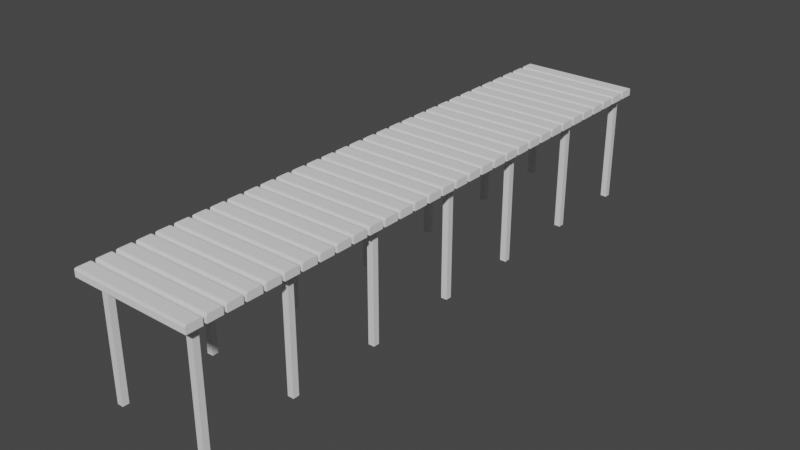 # Source: bridge.blend  (saved by Blender 3.0.42; exported with 4.5.12 LTS)
import bpy
from mathutils import Matrix  # noqa: F401  (used for matrix-valued properties, if any)

bpy.ops.wm.read_factory_settings(use_empty=True)
scene = bpy.context.scene
scene.name = 'Scene'

# ---- collections
col_collection = bpy.data.collections.new('Collection'); scene.collection.children.link(col_collection)

# ---- materials (node trees are filled in below, after node groups)
mat_material = bpy.data.materials.new('Material')
mat_material.alpha_threshold = 0.0
mat_material.use_transparent_shadow = False
mat_material.line_color = (0.0, 0.0, 0.0, 1.0)
mat_material_001 = bpy.data.materials.new('Material.001')
mat_material_001.alpha_threshold = 0.0
mat_material_001.use_transparent_shadow = False
mat_material_001.line_color = (0.0, 0.0, 0.0, 1.0)
mat_material_002 = bpy.data.materials.new('Material.002')
mat_material_002.alpha_threshold = 0.0
mat_material_002.use_transparent_shadow = False
mat_material_002.line_color = (0.0, 0.0, 0.0, 1.0)
mat_material_003 = bpy.data.materials.new('Material.003')
mat_material_003.alpha_threshold = 0.0
mat_material_003.use_transparent_shadow = False
mat_material_003.line_color = (0.0, 0.0, 0.0, 1.0)
mat_material_005 = bpy.data.materials.new('Material.005')
mat_material_005.alpha_threshold = 0.0
mat_material_005.use_transparent_shadow = False
mat_material_005.line_color = (0.0, 0.0, 0.0, 1.0)
mat_material_004 = bpy.data.materials.new('Material.004')
mat_material_004.alpha_threshold = 0.0
mat_material_004.use_transparent_shadow = False
mat_material_004.line_color = (0.0, 0.0, 0.0, 1.0)
mat_material_007 = bpy.data.materials.new('Material.007')
mat_material_007.alpha_threshold = 0.0
mat_material_007.use_transparent_shadow = False
mat_material_007.line_color = (0.0, 0.0, 0.0, 1.0)
mat_material_006 = bpy.data.materials.new('Material.006')
mat_material_006.alpha_threshold = 0.0
mat_material_006.use_transparent_shadow = False
mat_material_006.line_color = (0.0, 0.0, 0.0, 1.0)
mat_material_008 = bpy.data.materials.new('Material.008')
mat_material_008.alpha_threshold = 0.0
mat_material_008.use_transparent_shadow = False
mat_material_008.line_color = (0.0, 0.0, 0.0, 1.0)
mat_material_009 = bpy.data.materials.new('Material.009')
mat_material_009.alpha_threshold = 0.0
mat_material_009.use_transparent_shadow = False
mat_material_009.line_color = (0.0, 0.0, 0.0, 1.0)
mat_material_010 = bpy.data.materials.new('Material.010')
mat_material_010.alpha_threshold = 0.0
mat_material_010.use_transparent_shadow = False
mat_material_010.line_color = (0.0, 0.0, 0.0, 1.0)
mat_material_013 = bpy.data.materials.new('Material.013')
mat_material_013.alpha_threshold = 0.0
mat_material_013.use_transparent_shadow = False
mat_material_013.line_color = (0.0, 0.0, 0.0, 1.0)
mat_material_012 = bpy.data.materials.new('Material.012')
mat_material_012.alpha_threshold = 0.0
mat_material_012.use_transparent_shadow = False
mat_material_012.line_color = (0.0, 0.0, 0.0, 1.0)
mat_material_011 = bpy.data.materials.new('Material.011')
mat_material_011.alpha_threshold = 0.0
mat_material_011.use_transparent_shadow = False
mat_material_011.line_color = (0.0, 0.0, 0.0, 1.0)
mat_material_025 = bpy.data.materials.new('Material.025')
mat_material_025.alpha_threshold = 0.0
mat_material_025.use_transparent_shadow = False
mat_material_025.line_color = (0.0, 0.0, 0.0, 1.0)
mat_material_024 = bpy.data.materials.new('Material.024')
mat_material_024.alpha_threshold = 0.0
mat_material_024.use_transparent_shadow = False
mat_material_024.line_color = (0.0, 0.0, 0.0, 1.0)
mat_material_023 = bpy.data.materials.new('Material.023')
mat_material_023.alpha_threshold = 0.0
mat_material_023.use_transparent_shadow = False
mat_material_023.line_color = (0.0, 0.0, 0.0, 1.0)
mat_material_022 = bpy.data.materials.new('Material.022')
mat_material_022.alpha_threshold = 0.0
mat_material_022.use_transparent_shadow = False
mat_material_022.line_color = (0.0, 0.0, 0.0, 1.0)
mat_material_021 = bpy.data.materials.new('Material.021')
mat_material_021.alpha_threshold = 0.0
mat_material_021.use_transparent_shadow = False
mat_material_021.line_color = (0.0, 0.0, 0.0, 1.0)
mat_material_020 = bpy.data.materials.new('Material.020')
mat_material_020.alpha_threshold = 0.0
mat_material_020.use_transparent_shadow = False
mat_material_020.line_color = (0.0, 0.0, 0.0, 1.0)
mat_material_019 = bpy.data.materials.new('Material.019')
mat_material_019.alpha_threshold = 0.0
mat_material_019.use_transparent_shadow = False
mat_material_019.line_color = (0.0, 0.0, 0.0, 1.0)
mat_material_018 = bpy.data.materials.new('Material.018')
mat_material_018.alpha_threshold = 0.0
mat_material_018.use_transparent_shadow = False
mat_material_018.line_color = (0.0, 0.0, 0.0, 1.0)
mat_material_017 = bpy.data.materials.new('Material.017')
mat_material_017.alpha_threshold = 0.0
mat_material_017.use_transparent_shadow = False
mat_material_017.line_color = (0.0, 0.0, 0.0, 1.0)
mat_material_016 = bpy.data.materials.new('Material.016')
mat_material_016.alpha_threshold = 0.0
mat_material_016.use_transparent_shadow = False
mat_material_016.line_color = (0.0, 0.0, 0.0, 1.0)
mat_material_015 = bpy.data.materials.new('Material.015')
mat_material_015.alpha_threshold = 0.0
mat_material_015.use_transparent_shadow = False
mat_material_015.line_color = (0.0, 0.0, 0.0, 1.0)
mat_material_014 = bpy.data.materials.new('Material.014')
mat_material_014.alpha_threshold = 0.0
mat_material_014.use_transparent_shadow = False
mat_material_014.line_color = (0.0, 0.0, 0.0, 1.0)

# ---- material node trees
mat_material.use_nodes = True; mat_material.node_tree.nodes.clear()
_N = mat_material.node_tree.nodes; _L = mat_material.node_tree.links
n0 = _N.new('ShaderNodeOutputMaterial'); n0.name = 'Material Output'; n0.location = (300, 300)
n1 = _N.new('ShaderNodeBsdfPrincipled'); n1.name = 'Principled BSDF'; n1.location = (10, 300)
n1.distribution = 'GGX'
n1.subsurface_method = 'RANDOM_WALK_SKIN'
n1.inputs[2].default_value = 0.4
n1.inputs[3].default_value = 1.45
n1.inputs[27].default_value = (0.0, 0.0, 0.0, 1.0)
n1.inputs[28].default_value = 1.0
_L.new(n1.outputs[0], n0.inputs[0])
n0.is_active_output = True
mat_material_001.use_nodes = True; mat_material_001.node_tree.nodes.clear()
_N = mat_material_001.node_tree.nodes; _L = mat_material_001.node_tree.links
n0 = _N.new('ShaderNodeOutputMaterial'); n0.name = 'Material Output'; n0.location = (300, 300)
n1 = _N.new('ShaderNodeBsdfPrincipled'); n1.name = 'Principled BSDF'; n1.location = (10, 300)
n1.distribution = 'GGX'
n1.subsurface_method = 'RANDOM_WALK_SKIN'
n1.inputs[2].default_value = 0.4
n1.inputs[3].default_value = 1.45
n1.inputs[27].default_value = (0.0, 0.0, 0.0, 1.0)
n1.inputs[28].default_value = 1.0
_L.new(n1.outputs[0], n0.inputs[0])
n0.is_active_output = True
mat_material_002.use_nodes = True; mat_material_002.node_tree.nodes.clear()
_N = mat_material_002.node_tree.nodes; _L = mat_material_002.node_tree.links
n0 = _N.new('ShaderNodeOutputMaterial'); n0.name = 'Material Output'; n0.location = (300, 300)
n1 = _N.new('ShaderNodeBsdfPrincipled'); n1.name = 'Principled BSDF'; n1.location = (10, 300)
n1.distribution = 'GGX'
n1.subsurface_method = 'RANDOM_WALK_SKIN'
n1.inputs[2].default_value = 0.4
n1.inputs[3].default_value = 1.45
n1.inputs[27].default_value = (0.0, 0.0, 0.0, 1.0)
n1.inputs[28].default_value = 1.0
_L.new(n1.outputs[0], n0.inputs[0])
n0.is_active_output = True
mat_material_003.use_nodes = True; mat_material_003.node_tree.nodes.clear()
_N = mat_material_003.node_tree.nodes; _L = mat_material_003.node_tree.links
n0 = _N.new('ShaderNodeOutputMaterial'); n0.name = 'Material Output'; n0.location = (300, 300)
n1 = _N.new('ShaderNodeBsdfPrincipled'); n1.name = 'Principled BSDF'; n1.location = (10, 300)
n1.distribution = 'GGX'
n1.subsurface_method = 'RANDOM_WALK_SKIN'
n1.inputs[2].default_value = 0.4
n1.inputs[3].default_value = 1.45
n1.inputs[27].default_value = (0.0, 0.0, 0.0, 1.0)
n1.inputs[28].default_value = 1.0
_L.new(n1.outputs[0], n0.inputs[0])
n0.is_active_output = True
mat_material_005.use_nodes = True; mat_material_005.node_tree.nodes.clear()
_N = mat_material_005.node_tree.nodes; _L = mat_material_005.node_tree.links
n0 = _N.new('ShaderNodeOutputMaterial'); n0.name = 'Material Output'; n0.location = (300, 300)
n1 = _N.new('ShaderNodeBsdfPrincipled'); n1.name = 'Principled BSDF'; n1.location = (10, 300)
n1.distribution = 'GGX'
n1.subsurface_method = 'RANDOM_WALK_SKIN'
n1.inputs[2].default_value = 0.4
n1.inputs[3].default_value = 1.45
n1.inputs[27].default_value = (0.0, 0.0, 0.0, 1.0)
n1.inputs[28].default_value = 1.0
_L.new(n1.outputs[0], n0.inputs[0])
n0.is_active_output = True
mat_material_004.use_nodes = True; mat_material_004.node_tree.nodes.clear()
_N = mat_material_004.node_tree.nodes; _L = mat_material_004.node_tree.links
n0 = _N.new('ShaderNodeOutputMaterial'); n0.name = 'Material Output'; n0.location = (300, 300)
n1 = _N.new('ShaderNodeBsdfPrincipled'); n1.name = 'Principled BSDF'; n1.location = (10, 300)
n1.distribution = 'GGX'
n1.subsurface_method = 'RANDOM_WALK_SKIN'
n1.inputs[2].default_value = 0.4
n1.inputs[3].default_value = 1.45
n1.inputs[27].default_value = (0.0, 0.0, 0.0, 1.0)
n1.inputs[28].default_value = 1.0
_L.new(n1.outputs[0], n0.inputs[0])
n0.is_active_output = True
mat_material_007.use_nodes = True; mat_material_007.node_tree.nodes.clear()
_N = mat_material_007.node_tree.nodes; _L = mat_material_007.node_tree.links
n0 = _N.new('ShaderNodeOutputMaterial'); n0.name = 'Material Output'; n0.location = (300, 300)
n1 = _N.new('ShaderNodeBsdfPrincipled'); n1.name = 'Principled BSDF'; n1.location = (10, 300)
n1.distribution = 'GGX'
n1.subsurface_method = 'RANDOM_WALK_SKIN'
n1.inputs[2].default_value = 0.4
n1.inputs[3].default_value = 1.45
n1.inputs[27].default_value = (0.0, 0.0, 0.0, 1.0)
n1.inputs[28].default_value = 1.0
_L.new(n1.outputs[0], n0.inputs[0])
n0.is_active_output = True
mat_material_006.use_nodes = True; mat_material_006.node_tree.nodes.clear()
_N = mat_material_006.node_tree.nodes; _L = mat_material_006.node_tree.links
n0 = _N.new('ShaderNodeOutputMaterial'); n0.name = 'Material Output'; n0.location = (300, 300)
n1 = _N.new('ShaderNodeBsdfPrincipled'); n1.name = 'Principled BSDF'; n1.location = (10, 300)
n1.distribution = 'GGX'
n1.subsurface_method = 'RANDOM_WALK_SKIN'
n1.inputs[2].default_value = 0.4
n1.inputs[3].default_value = 1.45
n1.inputs[27].default_value = (0.0, 0.0, 0.0, 1.0)
n1.inputs[28].default_value = 1.0
_L.new(n1.outputs[0], n0.inputs[0])
n0.is_active_output = True
mat_material_008.use_nodes = True; mat_material_008.node_tree.nodes.clear()
_N = mat_material_008.node_tree.nodes; _L = mat_material_008.node_tree.links
n0 = _N.new('ShaderNodeOutputMaterial'); n0.name = 'Material Output'; n0.location = (300, 300)
n1 = _N.new('ShaderNodeBsdfPrincipled'); n1.name = 'Principled BSDF'; n1.location = (10, 300)
n1.distribution = 'GGX'
n1.subsurface_method = 'RANDOM_WALK_SKIN'
n1.inputs[2].default_value = 0.4
n1.inputs[3].default_value = 1.45
n1.inputs[27].default_value = (0.0, 0.0, 0.0, 1.0)
n1.inputs[28].default_value = 1.0
_L.new(n1.outputs[0], n0.inputs[0])
n0.is_active_output = True
mat_material_009.use_nodes = True; mat_material_009.node_tree.nodes.clear()
_N = mat_material_009.node_tree.nodes; _L = mat_material_009.node_tree.links
n0 = _N.new('ShaderNodeOutputMaterial'); n0.name = 'Material Output'; n0.location = (300, 300)
n1 = _N.new('ShaderNodeBsdfPrincipled'); n1.name = 'Principled BSDF'; n1.location = (10, 300)
n1.distribution = 'GGX'
n1.subsurface_method = 'RANDOM_WALK_SKIN'
n1.inputs[2].default_value = 0.4
n1.inputs[3].default_value = 1.45
n1.inputs[27].default_value = (0.0, 0.0, 0.0, 1.0)
n1.inputs[28].default_value = 1.0
_L.new(n1.outputs[0], n0.inputs[0])
n0.is_active_output = True
mat_material_010.use_nodes = True; mat_material_010.node_tree.nodes.clear()
_N = mat_material_010.node_tree.nodes; _L = mat_material_010.node_tree.links
n0 = _N.new('ShaderNodeOutputMaterial'); n0.name = 'Material Output'; n0.location = (300, 300)
n1 = _N.new('ShaderNodeBsdfPrincipled'); n1.name = 'Principled BSDF'; n1.location = (10, 300)
n1.distribution = 'GGX'
n1.subsurface_method = 'RANDOM_WALK_SKIN'
n1.inputs[2].default_value = 0.4
n1.inputs[3].default_value = 1.45
n1.inputs[27].default_value = (0.0, 0.0, 0.0, 1.0)
n1.inputs[28].default_value = 1.0
_L.new(n1.outputs[0], n0.inputs[0])
n0.is_active_output = True
mat_material_013.use_nodes = True; mat_material_013.node_tree.nodes.clear()
_N = mat_material_013.node_tree.nodes; _L = mat_material_013.node_tree.links
n0 = _N.new('ShaderNodeOutputMaterial'); n0.name = 'Material Output'; n0.location = (300, 300)
n1 = _N.new('ShaderNodeBsdfPrincipled'); n1.name = 'Principled BSDF'; n1.location = (10, 300)
n1.distribution = 'GGX'
n1.subsurface_method = 'RANDOM_WALK_SKIN'
n1.inputs[2].default_value = 0.4
n1.inputs[3].default_value = 1.45
n1.inputs[27].default_value = (0.0, 0.0, 0.0, 1.0)
n1.inputs[28].default_value = 1.0
_L.new(n1.outputs[0], n0.inputs[0])
n0.is_active_output = True
mat_material_012.use_nodes = True; mat_material_012.node_tree.nodes.clear()
_N = mat_material_012.node_tree.nodes; _L = mat_material_012.node_tree.links
n0 = _N.new('ShaderNodeOutputMaterial'); n0.name = 'Material Output'; n0.location = (300, 300)
n1 = _N.new('ShaderNodeBsdfPrincipled'); n1.name = 'Principled BSDF'; n1.location = (10, 300)
n1.distribution = 'GGX'
n1.subsurface_method = 'RANDOM_WALK_SKIN'
n1.inputs[2].default_value = 0.4
n1.inputs[3].default_value = 1.45
n1.inputs[27].default_value = (0.0, 0.0, 0.0, 1.0)
n1.inputs[28].default_value = 1.0
_L.new(n1.outputs[0], n0.inputs[0])
n0.is_active_output = True
mat_material_011.use_nodes = True; mat_material_011.node_tree.nodes.clear()
_N = mat_material_011.node_tree.nodes; _L = mat_material_011.node_tree.links
n0 = _N.new('ShaderNodeOutputMaterial'); n0.name = 'Material Output'; n0.location = (300, 300)
n1 = _N.new('ShaderNodeBsdfPrincipled'); n1.name = 'Principled BSDF'; n1.location = (10, 300)
n1.distribution = 'GGX'
n1.subsurface_method = 'RANDOM_WALK_SKIN'
n1.inputs[2].default_value = 0.4
n1.inputs[3].default_value = 1.45
n1.inputs[27].default_value = (0.0, 0.0, 0.0, 1.0)
n1.inputs[28].default_value = 1.0
_L.new(n1.outputs[0], n0.inputs[0])
n0.is_active_output = True
mat_material_025.use_nodes = True; mat_material_025.node_tree.nodes.clear()
_N = mat_material_025.node_tree.nodes; _L = mat_material_025.node_tree.links
n0 = _N.new('ShaderNodeOutputMaterial'); n0.name = 'Material Output'; n0.location = (300, 300)
n1 = _N.new('ShaderNodeBsdfPrincipled'); n1.name = 'Principled BSDF'; n1.location = (10, 300)
n1.distribution = 'GGX'
n1.subsurface_method = 'RANDOM_WALK_SKIN'
n1.inputs[2].default_value = 0.4
n1.inputs[3].default_value = 1.45
n1.inputs[27].default_value = (0.0, 0.0, 0.0, 1.0)
n1.inputs[28].default_value = 1.0
_L.new(n1.outputs[0], n0.inputs[0])
n0.is_active_output = True
mat_material_024.use_nodes = True; mat_material_024.node_tree.nodes.clear()
_N = mat_material_024.node_tree.nodes; _L = mat_material_024.node_tree.links
n0 = _N.new('ShaderNodeOutputMaterial'); n0.name = 'Material Output'; n0.location = (300, 300)
n1 = _N.new('ShaderNodeBsdfPrincipled'); n1.name = 'Principled BSDF'; n1.location = (10, 300)
n1.distribution = 'GGX'
n1.subsurface_method = 'RANDOM_WALK_SKIN'
n1.inputs[2].default_value = 0.4
n1.inputs[3].default_value = 1.45
n1.inputs[27].default_value = (0.0, 0.0, 0.0, 1.0)
n1.inputs[28].default_value = 1.0
_L.new(n1.outputs[0], n0.inputs[0])
n0.is_active_output = True
mat_material_023.use_nodes = True; mat_material_023.node_tree.nodes.clear()
_N = mat_material_023.node_tree.nodes; _L = mat_material_023.node_tree.links
n0 = _N.new('ShaderNodeOutputMaterial'); n0.name = 'Material Output'; n0.location = (300, 300)
n1 = _N.new('ShaderNodeBsdfPrincipled'); n1.name = 'Principled BSDF'; n1.location = (10, 300)
n1.distribution = 'GGX'
n1.subsurface_method = 'RANDOM_WALK_SKIN'
n1.inputs[2].default_value = 0.4
n1.inputs[3].default_value = 1.45
n1.inputs[27].default_value = (0.0, 0.0, 0.0, 1.0)
n1.inputs[28].default_value = 1.0
_L.new(n1.outputs[0], n0.inputs[0])
n0.is_active_output = True
mat_material_022.use_nodes = True; mat_material_022.node_tree.nodes.clear()
_N = mat_material_022.node_tree.nodes; _L = mat_material_022.node_tree.links
n0 = _N.new('ShaderNodeOutputMaterial'); n0.name = 'Material Output'; n0.location = (300, 300)
n1 = _N.new('ShaderNodeBsdfPrincipled'); n1.name = 'Principled BSDF'; n1.location = (10, 300)
n1.distribution = 'GGX'
n1.subsurface_method = 'RANDOM_WALK_SKIN'
n1.inputs[2].default_value = 0.4
n1.inputs[3].default_value = 1.45
n1.inputs[27].default_value = (0.0, 0.0, 0.0, 1.0)
n1.inputs[28].default_value = 1.0
_L.new(n1.outputs[0], n0.inputs[0])
n0.is_active_output = True
mat_material_021.use_nodes = True; mat_material_021.node_tree.nodes.clear()
_N = mat_material_021.node_tree.nodes; _L = mat_material_021.node_tree.links
n0 = _N.new('ShaderNodeOutputMaterial'); n0.name = 'Material Output'; n0.location = (300, 300)
n1 = _N.new('ShaderNodeBsdfPrincipled'); n1.name = 'Principled BSDF'; n1.location = (10, 300)
n1.distribution = 'GGX'
n1.subsurface_method = 'RANDOM_WALK_SKIN'
n1.inputs[2].default_value = 0.4
n1.inputs[3].default_value = 1.45
n1.inputs[27].default_value = (0.0, 0.0, 0.0, 1.0)
n1.inputs[28].default_value = 1.0
_L.new(n1.outputs[0], n0.inputs[0])
n0.is_active_output = True
mat_material_020.use_nodes = True; mat_material_020.node_tree.nodes.clear()
_N = mat_material_020.node_tree.nodes; _L = mat_material_020.node_tree.links
n0 = _N.new('ShaderNodeOutputMaterial'); n0.name = 'Material Output'; n0.location = (300, 300)
n1 = _N.new('ShaderNodeBsdfPrincipled'); n1.name = 'Principled BSDF'; n1.location = (10, 300)
n1.distribution = 'GGX'
n1.subsurface_method = 'RANDOM_WALK_SKIN'
n1.inputs[2].default_value = 0.4
n1.inputs[3].default_value = 1.45
n1.inputs[27].default_value = (0.0, 0.0, 0.0, 1.0)
n1.inputs[28].default_value = 1.0
_L.new(n1.outputs[0], n0.inputs[0])
n0.is_active_output = True
mat_material_019.use_nodes = True; mat_material_019.node_tree.nodes.clear()
_N = mat_material_019.node_tree.nodes; _L = mat_material_019.node_tree.links
n0 = _N.new('ShaderNodeOutputMaterial'); n0.name = 'Material Output'; n0.location = (300, 300)
n1 = _N.new('ShaderNodeBsdfPrincipled'); n1.name = 'Principled BSDF'; n1.location = (10, 300)
n1.distribution = 'GGX'
n1.subsurface_method = 'RANDOM_WALK_SKIN'
n1.inputs[2].default_value = 0.4
n1.inputs[3].default_value = 1.45
n1.inputs[27].default_value = (0.0, 0.0, 0.0, 1.0)
n1.inputs[28].default_value = 1.0
_L.new(n1.outputs[0], n0.inputs[0])
n0.is_active_output = True
mat_material_018.use_nodes = True; mat_material_018.node_tree.nodes.clear()
_N = mat_material_018.node_tree.nodes; _L = mat_material_018.node_tree.links
n0 = _N.new('ShaderNodeOutputMaterial'); n0.name = 'Material Output'; n0.location = (300, 300)
n1 = _N.new('ShaderNodeBsdfPrincipled'); n1.name = 'Principled BSDF'; n1.location = (10, 300)
n1.distribution = 'GGX'
n1.subsurface_method = 'RANDOM_WALK_SKIN'
n1.inputs[2].default_value = 0.4
n1.inputs[3].default_value = 1.45
n1.inputs[27].default_value = (0.0, 0.0, 0.0, 1.0)
n1.inputs[28].default_value = 1.0
_L.new(n1.outputs[0], n0.inputs[0])
n0.is_active_output = True
mat_material_017.use_nodes = True; mat_material_017.node_tree.nodes.clear()
_N = mat_material_017.node_tree.nodes; _L = mat_material_017.node_tree.links
n0 = _N.new('ShaderNodeOutputMaterial'); n0.name = 'Material Output'; n0.location = (300, 300)
n1 = _N.new('ShaderNodeBsdfPrincipled'); n1.name = 'Principled BSDF'; n1.location = (10, 300)
n1.distribution = 'GGX'
n1.subsurface_method = 'RANDOM_WALK_SKIN'
n1.inputs[2].default_value = 0.4
n1.inputs[3].default_value = 1.45
n1.inputs[27].default_value = (0.0, 0.0, 0.0, 1.0)
n1.inputs[28].default_value = 1.0
_L.new(n1.outputs[0], n0.inputs[0])
n0.is_active_output = True
mat_material_016.use_nodes = True; mat_material_016.node_tree.nodes.clear()
_N = mat_material_016.node_tree.nodes; _L = mat_material_016.node_tree.links
n0 = _N.new('ShaderNodeOutputMaterial'); n0.name = 'Material Output'; n0.location = (300, 300)
n1 = _N.new('ShaderNodeBsdfPrincipled'); n1.name = 'Principled BSDF'; n1.location = (10, 300)
n1.distribution = 'GGX'
n1.subsurface_method = 'RANDOM_WALK_SKIN'
n1.inputs[2].default_value = 0.4
n1.inputs[3].default_value = 1.45
n1.inputs[27].default_value = (0.0, 0.0, 0.0, 1.0)
n1.inputs[28].default_value = 1.0
_L.new(n1.outputs[0], n0.inputs[0])
n0.is_active_output = True
mat_material_015.use_nodes = True; mat_material_015.node_tree.nodes.clear()
_N = mat_material_015.node_tree.nodes; _L = mat_material_015.node_tree.links
n0 = _N.new('ShaderNodeOutputMaterial'); n0.name = 'Material Output'; n0.location = (300, 300)
n1 = _N.new('ShaderNodeBsdfPrincipled'); n1.name = 'Principled BSDF'; n1.location = (10, 300)
n1.distribution = 'GGX'
n1.subsurface_method = 'RANDOM_WALK_SKIN'
n1.inputs[2].default_value = 0.4
n1.inputs[3].default_value = 1.45
n1.inputs[27].default_value = (0.0, 0.0, 0.0, 1.0)
n1.inputs[28].default_value = 1.0
_L.new(n1.outputs[0], n0.inputs[0])
n0.is_active_output = True
mat_material_014.use_nodes = True; mat_material_014.node_tree.nodes.clear()
_N = mat_material_014.node_tree.nodes; _L = mat_material_014.node_tree.links
n0 = _N.new('ShaderNodeOutputMaterial'); n0.name = 'Material Output'; n0.location = (300, 300)
n1 = _N.new('ShaderNodeBsdfPrincipled'); n1.name = 'Principled BSDF'; n1.location = (10, 300)
n1.distribution = 'GGX'
n1.subsurface_method = 'RANDOM_WALK_SKIN'
n1.inputs[2].default_value = 0.4
n1.inputs[3].default_value = 1.45
n1.inputs[27].default_value = (0.0, 0.0, 0.0, 1.0)
n1.inputs[28].default_value = 1.0
_L.new(n1.outputs[0], n0.inputs[0])
n0.is_active_output = True

# ---- world
world_world = bpy.data.worlds.new('World'); scene.world = world_world
world_world.use_nodes = True; world_world.node_tree.nodes.clear()
_N = world_world.node_tree.nodes; _L = world_world.node_tree.links
n0 = _N.new('ShaderNodeOutputWorld'); n0.name = 'World Output'; n0.location = (300, 300)
n1 = _N.new('ShaderNodeBackground'); n1.name = 'Background'; n1.location = (10, 300)
n1.inputs[0].default_value = (0.05088, 0.05088, 0.05088, 1.0)
_L.new(n1.outputs[0], n0.inputs[0])
n0.is_active_output = True
world_world.color = (0.05088, 0.05088, 0.05088)
world_world.use_sun_shadow = False
world_world.sun_shadow_jitter_overblur = 0.0

# ---- meshes
me_cube = bpy.data.meshes.new('Cube')
me_cube.from_pydata([(1.0, 1.0, 1.0), (1.0, 1.0, -1.0), (1.0, -1.0, 1.0), (1.0, -1.0, -1.0), (-1.0, 1.0, 1.0), (-1.0, 1.0, -1.0), (-1.0, -1.0, 1.0), (-1.0, -1.0, -1.0)], [], [(0, 4, 6, 2), (3, 2, 6, 7), (7, 6, 4, 5), (5, 1, 3, 7), (1, 0, 2, 3), (5, 4, 0, 1)])
_uv = me_cube.uv_layers.new(name='UVMap')
_uv.uv.foreach_set('vector', [0.625, 0.5, 0.875, 0.5, 0.875, 0.75, 0.625, 0.75, 0.375, 0.75, 0.625, 0.75, 0.625, 1.0, 0.375, 1.0, 0.375, 0.0, 0.625, 0.0, 0.625, 0.25, 0.375, 0.25, 0.125, 0.5, 0.375, 0.5, 0.375, 0.75, 0.125, 0.75, 0.375, 0.5, 0.625, 0.5, 0.625, 0.75, 0.375, 0.75, 0.375, 0.25, 0.625, 0.25, 0.625, 0.5, 0.375, 0.5])
me_cube.materials.append(mat_material)
me_cube.use_remesh_preserve_volume = False
me_cube.use_remesh_preserve_attributes = False
me_cube.use_mirror_vertex_groups = False
me_cube.update()
me_cube_001 = bpy.data.meshes.new('Cube.001')
me_cube_001.from_pydata([(1.0, 1.0, 1.0), (1.0, 1.0, -1.0), (1.0, -1.0, 1.0), (1.0, -1.0, -1.0), (-1.0, 1.0, 1.0), (-1.0, 1.0, -1.0), (-1.0, -1.0, 1.0), (-1.0, -1.0, -1.0)], [], [(0, 4, 6, 2), (3, 2, 6, 7), (7, 6, 4, 5), (5, 1, 3, 7), (1, 0, 2, 3), (5, 4, 0, 1)])
_uv = me_cube_001.uv_layers.new(name='UVMap')
_uv.uv.foreach_set('vector', [0.625, 0.5, 0.875, 0.5, 0.875, 0.75, 0.625, 0.75, 0.375, 0.75, 0.625, 0.75, 0.625, 1.0, 0.375, 1.0, 0.375, 0.0, 0.625, 0.0, 0.625, 0.25, 0.375, 0.25, 0.125, 0.5, 0.375, 0.5, 0.375, 0.75, 0.125, 0.75, 0.375, 0.5, 0.625, 0.5, 0.625, 0.75, 0.375, 0.75, 0.375, 0.25, 0.625, 0.25, 0.625, 0.5, 0.375, 0.5])
me_cube_001.materials.append(mat_material_001)
me_cube_001.use_remesh_preserve_volume = False
me_cube_001.use_remesh_preserve_attributes = False
me_cube_001.use_mirror_vertex_groups = False
me_cube_001.update()
me_cube_002 = bpy.data.meshes.new('Cube.002')
me_cube_002.from_pydata([(1.0, 1.0, 1.0), (1.0, 1.0, -1.0), (1.0, -1.0, 1.0), (1.0, -1.0, -1.0), (-1.0, 1.0, 1.0), (-1.0, 1.0, -1.0), (-1.0, -1.0, 1.0), (-1.0, -1.0, -1.0)], [], [(0, 4, 6, 2), (3, 2, 6, 7), (7, 6, 4, 5), (5, 1, 3, 7), (1, 0, 2, 3), (5, 4, 0, 1)])
_uv = me_cube_002.uv_layers.new(name='UVMap')
_uv.uv.foreach_set('vector', [0.625, 0.5, 0.875, 0.5, 0.875, 0.75, 0.625, 0.75, 0.375, 0.75, 0.625, 0.75, 0.625, 1.0, 0.375, 1.0, 0.375, 0.0, 0.625, 0.0, 0.625, 0.25, 0.375, 0.25, 0.125, 0.5, 0.375, 0.5, 0.375, 0.75, 0.125, 0.75, 0.375, 0.5, 0.625, 0.5, 0.625, 0.75, 0.375, 0.75, 0.375, 0.25, 0.625, 0.25, 0.625, 0.5, 0.375, 0.5])
me_cube_002.materials.append(mat_material_002)
me_cube_002.use_remesh_preserve_volume = False
me_cube_002.use_remesh_preserve_attributes = False
me_cube_002.use_mirror_vertex_groups = False
me_cube_002.update()
me_cube_003 = bpy.data.meshes.new('Cube.003')
me_cube_003.from_pydata([(1.0, 1.0, 1.0), (1.0, 1.0, -1.0), (1.0, -1.0, 1.0), (1.0, -1.0, -1.0), (-1.0, 1.0, 1.0), (-1.0, 1.0, -1.0), (-1.0, -1.0, 1.0), (-1.0, -1.0, -1.0)], [], [(0, 4, 6, 2), (3, 2, 6, 7), (7, 6, 4, 5), (5, 1, 3, 7), (1, 0, 2, 3), (5, 4, 0, 1)])
_uv = me_cube_003.uv_layers.new(name='UVMap')
_uv.uv.foreach_set('vector', [0.625, 0.5, 0.875, 0.5, 0.875, 0.75, 0.625, 0.75, 0.375, 0.75, 0.625, 0.75, 0.625, 1.0, 0.375, 1.0, 0.375, 0.0, 0.625, 0.0, 0.625, 0.25, 0.375, 0.25, 0.125, 0.5, 0.375, 0.5, 0.375, 0.75, 0.125, 0.75, 0.375, 0.5, 0.625, 0.5, 0.625, 0.75, 0.375, 0.75, 0.375, 0.25, 0.625, 0.25, 0.625, 0.5, 0.375, 0.5])
me_cube_003.materials.append(mat_material_003)
me_cube_003.use_remesh_preserve_volume = False
me_cube_003.use_remesh_preserve_attributes = False
me_cube_003.use_mirror_vertex_groups = False
me_cube_003.update()
me_cube_005 = bpy.data.meshes.new('Cube.005')
me_cube_005.from_pydata([(1.0, 1.0, 1.0), (1.0, 1.0, -1.0), (1.0, -1.0, 1.0), (1.0, -1.0, -1.0), (-1.0, 1.0, 1.0), (-1.0, 1.0, -1.0), (-1.0, -1.0, 1.0), (-1.0, -1.0, -1.0)], [], [(0, 4, 6, 2), (3, 2, 6, 7), (7, 6, 4, 5), (5, 1, 3, 7), (1, 0, 2, 3), (5, 4, 0, 1)])
_uv = me_cube_005.uv_layers.new(name='UVMap')
_uv.uv.foreach_set('vector', [0.625, 0.5, 0.875, 0.5, 0.875, 0.75, 0.625, 0.75, 0.375, 0.75, 0.625, 0.75, 0.625, 1.0, 0.375, 1.0, 0.375, 0.0, 0.625, 0.0, 0.625, 0.25, 0.375, 0.25, 0.125, 0.5, 0.375, 0.5, 0.375, 0.75, 0.125, 0.75, 0.375, 0.5, 0.625, 0.5, 0.625, 0.75, 0.375, 0.75, 0.375, 0.25, 0.625, 0.25, 0.625, 0.5, 0.375, 0.5])
me_cube_005.materials.append(mat_material_005)
me_cube_005.use_remesh_preserve_volume = False
me_cube_005.use_remesh_preserve_attributes = False
me_cube_005.use_mirror_vertex_groups = False
me_cube_005.update()
me_cube_004 = bpy.data.meshes.new('Cube.004')
me_cube_004.from_pydata([(1.0, 1.0, 1.0), (1.0, 1.0, -1.0), (1.0, -1.0, 1.0), (1.0, -1.0, -1.0), (-1.0, 1.0, 1.0), (-1.0, 1.0, -1.0), (-1.0, -1.0, 1.0), (-1.0, -1.0, -1.0)], [], [(0, 4, 6, 2), (3, 2, 6, 7), (7, 6, 4, 5), (5, 1, 3, 7), (1, 0, 2, 3), (5, 4, 0, 1)])
_uv = me_cube_004.uv_layers.new(name='UVMap')
_uv.uv.foreach_set('vector', [0.625, 0.5, 0.875, 0.5, 0.875, 0.75, 0.625, 0.75, 0.375, 0.75, 0.625, 0.75, 0.625, 1.0, 0.375, 1.0, 0.375, 0.0, 0.625, 0.0, 0.625, 0.25, 0.375, 0.25, 0.125, 0.5, 0.375, 0.5, 0.375, 0.75, 0.125, 0.75, 0.375, 0.5, 0.625, 0.5, 0.625, 0.75, 0.375, 0.75, 0.375, 0.25, 0.625, 0.25, 0.625, 0.5, 0.375, 0.5])
me_cube_004.materials.append(mat_material_004)
me_cube_004.use_remesh_preserve_volume = False
me_cube_004.use_remesh_preserve_attributes = False
me_cube_004.use_mirror_vertex_groups = False
me_cube_004.update()
me_cube_006 = bpy.data.meshes.new('Cube.006')
me_cube_006.from_pydata([(-1.0, -1.0, -1.0), (-1.0, -0.9424, 0.9204), (-1.0, 1.0, -1.0), (-1.0, 0.9614, 0.9204), (1.0, -1.0, -1.0), (1.0, -0.9424, 0.9204), (1.0, 1.0, -1.0), (1.0, 0.9614, 0.9204), (-1.0, -0.7399, -1.0), (-1.0, -0.7399, 1.0), (1.0, -0.7399, -1.0), (1.0, -0.7399, 1.0), (-1.0, -1.0, 0.5533), (-1.0, 1.0, 0.5533), (1.0, 1.0, 0.5533), (1.0, -1.0, 0.5533), (1.0, -0.7399, 0.5533), (-1.0, -0.7399, 0.5533), (-1.0, 0.7846, 1.0), (1.0, 0.7846, -1.0), (-1.0, 0.7846, -1.0), (1.0, 0.7846, 1.0), (1.0, 0.7846, 0.5533), (-1.0, 0.7846, 0.5533)], [], [(23, 18, 3, 13), (13, 3, 7, 14), (16, 11, 5, 15), (15, 5, 1, 12), (8, 10, 4, 0), (11, 9, 1, 5), (21, 18, 9, 11), (20, 19, 10, 8), (22, 21, 11, 16), (12, 1, 9, 17), (0, 12, 17, 8), (19, 22, 16, 10), (4, 15, 12, 0), (10, 16, 15, 4), (2, 13, 14, 6), (20, 23, 13, 2), (8, 17, 23, 20), (6, 14, 22, 19), (14, 7, 21, 22), (2, 6, 19, 20), (7, 3, 18, 21), (17, 9, 18, 23)])
_uv = me_cube_006.uv_layers.new(name='UVMap')
_uv.uv.foreach_set('vector', [0.5692, 0.1627, 0.625, 0.1627, 0.625, 0.25, 0.5692, 0.25, 0.5692, 0.25, 0.625, 0.25, 0.625, 0.5, 0.5692, 0.5, 0.5692, 0.7175, 0.625, 0.7175, 0.625, 0.75, 0.5692, 0.75, 0.5692, 0.75, 0.625, 0.75, 0.625, 1.0, 0.5692, 1.0, 0.125, 0.7175, 0.375, 0.7175, 0.375, 0.75, 0.125, 0.75, 0.625, 0.7175, 0.875, 0.7175, 0.875, 0.75, 0.625, 0.75, 0.625, 0.5873, 0.875, 0.5873, 0.875, 0.7175, 0.625, 0.7175, 0.125, 0.5873, 0.375, 0.5873, 0.375, 0.7175, 0.125, 0.7175, 0.5692, 0.5873, 0.625, 0.5873, 0.625, 0.7175, 0.5692, 0.7175, 0.5692, 0.0, 0.625, 0.0, 0.625, 0.03251, 0.5692, 0.03251, 0.375, 0.0, 0.5692, 0.0, 0.5692, 0.03251, 0.375, 0.03251, 0.375, 0.5873, 0.5692, 0.5873, 0.5692, 0.7175, 0.375, 0.7175, 0.375, 0.75, 0.5692, 0.75, 0.5692, 1.0, 0.375, 1.0, 0.375, 0.7175, 0.5692, 0.7175, 0.5692, 0.75, 0.375, 0.75, 0.375, 0.25, 0.5692, 0.25, 0.5692, 0.5, 0.375, 0.5, 0.375, 0.1627, 0.5692, 0.1627, 0.5692, 0.25, 0.375, 0.25, 0.375, 0.03251, 0.5692, 0.03251, 0.5692, 0.1627, 0.375, 0.1627, 0.375, 0.5, 0.5692, 0.5, 0.5692, 0.5873, 0.375, 0.5873, 0.5692, 0.5, 0.625, 0.5, 0.625, 0.5873, 0.5692, 0.5873, 0.125, 0.5, 0.375, 0.5, 0.375, 0.5873, 0.125, 0.5873, 0.625, 0.5, 0.875, 0.5, 0.875, 0.5873, 0.625, 0.5873, 0.5692, 0.03251, 0.625, 0.03251, 0.625, 0.1627, 0.5692, 0.1627])
me_cube_006.use_remesh_fix_poles = True
me_cube_006.use_remesh_preserve_attributes = False
me_cube_006.update()
me_cube_009 = bpy.data.meshes.new('Cube.009')
me_cube_009.from_pydata([(1.0, 1.0, 1.0), (1.0, 1.0, -1.0), (1.0, -1.0, 1.0), (1.0, -1.0, -1.0), (-1.0, 1.0, 1.0), (-1.0, 1.0, -1.0), (-1.0, -1.0, 1.0), (-1.0, -1.0, -1.0)], [], [(0, 4, 6, 2), (3, 2, 6, 7), (7, 6, 4, 5), (5, 1, 3, 7), (1, 0, 2, 3), (5, 4, 0, 1)])
_uv = me_cube_009.uv_layers.new(name='UVMap')
_uv.uv.foreach_set('vector', [0.625, 0.5, 0.875, 0.5, 0.875, 0.75, 0.625, 0.75, 0.375, 0.75, 0.625, 0.75, 0.625, 1.0, 0.375, 1.0, 0.375, 0.0, 0.625, 0.0, 0.625, 0.25, 0.375, 0.25, 0.125, 0.5, 0.375, 0.5, 0.375, 0.75, 0.125, 0.75, 0.375, 0.5, 0.625, 0.5, 0.625, 0.75, 0.375, 0.75, 0.375, 0.25, 0.625, 0.25, 0.625, 0.5, 0.375, 0.5])
me_cube_009.materials.append(mat_material_007)
me_cube_009.use_remesh_preserve_volume = False
me_cube_009.use_remesh_preserve_attributes = False
me_cube_009.use_mirror_vertex_groups = False
me_cube_009.update()
me_cube_008 = bpy.data.meshes.new('Cube.008')
me_cube_008.from_pydata([(1.0, 1.0, 1.0), (1.0, 1.0, -1.0), (1.0, -1.0, 1.0), (1.0, -1.0, -1.0), (-1.0, 1.0, 1.0), (-1.0, 1.0, -1.0), (-1.0, -1.0, 1.0), (-1.0, -1.0, -1.0)], [], [(0, 4, 6, 2), (3, 2, 6, 7), (7, 6, 4, 5), (5, 1, 3, 7), (1, 0, 2, 3), (5, 4, 0, 1)])
_uv = me_cube_008.uv_layers.new(name='UVMap')
_uv.uv.foreach_set('vector', [0.625, 0.5, 0.875, 0.5, 0.875, 0.75, 0.625, 0.75, 0.375, 0.75, 0.625, 0.75, 0.625, 1.0, 0.375, 1.0, 0.375, 0.0, 0.625, 0.0, 0.625, 0.25, 0.375, 0.25, 0.125, 0.5, 0.375, 0.5, 0.375, 0.75, 0.125, 0.75, 0.375, 0.5, 0.625, 0.5, 0.625, 0.75, 0.375, 0.75, 0.375, 0.25, 0.625, 0.25, 0.625, 0.5, 0.375, 0.5])
me_cube_008.materials.append(mat_material_006)
me_cube_008.use_remesh_preserve_volume = False
me_cube_008.use_remesh_preserve_attributes = False
me_cube_008.use_mirror_vertex_groups = False
me_cube_008.update()
me_cube_011 = bpy.data.meshes.new('Cube.011')
me_cube_011.from_pydata([(1.0, 1.0, 1.0), (1.0, 1.0, -1.0), (1.0, -1.0, 1.0), (1.0, -1.0, -1.0), (-1.0, 1.0, 1.0), (-1.0, 1.0, -1.0), (-1.0, -1.0, 1.0), (-1.0, -1.0, -1.0)], [], [(0, 4, 6, 2), (3, 2, 6, 7), (7, 6, 4, 5), (5, 1, 3, 7), (1, 0, 2, 3), (5, 4, 0, 1)])
_uv = me_cube_011.uv_layers.new(name='UVMap')
_uv.uv.foreach_set('vector', [0.625, 0.5, 0.875, 0.5, 0.875, 0.75, 0.625, 0.75, 0.375, 0.75, 0.625, 0.75, 0.625, 1.0, 0.375, 1.0, 0.375, 0.0, 0.625, 0.0, 0.625, 0.25, 0.375, 0.25, 0.125, 0.5, 0.375, 0.5, 0.375, 0.75, 0.125, 0.75, 0.375, 0.5, 0.625, 0.5, 0.625, 0.75, 0.375, 0.75, 0.375, 0.25, 0.625, 0.25, 0.625, 0.5, 0.375, 0.5])
me_cube_011.materials.append(mat_material_008)
me_cube_011.use_remesh_preserve_volume = False
me_cube_011.use_remesh_preserve_attributes = False
me_cube_011.use_mirror_vertex_groups = False
me_cube_011.update()
me_cube_012 = bpy.data.meshes.new('Cube.012')
me_cube_012.from_pydata([(1.0, 1.0, 1.0), (1.0, 1.0, -1.0), (1.0, -1.0, 1.0), (1.0, -1.0, -1.0), (-1.0, 1.0, 1.0), (-1.0, 1.0, -1.0), (-1.0, -1.0, 1.0), (-1.0, -1.0, -1.0)], [], [(0, 4, 6, 2), (3, 2, 6, 7), (7, 6, 4, 5), (5, 1, 3, 7), (1, 0, 2, 3), (5, 4, 0, 1)])
_uv = me_cube_012.uv_layers.new(name='UVMap')
_uv.uv.foreach_set('vector', [0.625, 0.5, 0.875, 0.5, 0.875, 0.75, 0.625, 0.75, 0.375, 0.75, 0.625, 0.75, 0.625, 1.0, 0.375, 1.0, 0.375, 0.0, 0.625, 0.0, 0.625, 0.25, 0.375, 0.25, 0.125, 0.5, 0.375, 0.5, 0.375, 0.75, 0.125, 0.75, 0.375, 0.5, 0.625, 0.5, 0.625, 0.75, 0.375, 0.75, 0.375, 0.25, 0.625, 0.25, 0.625, 0.5, 0.375, 0.5])
me_cube_012.materials.append(mat_material_009)
me_cube_012.use_remesh_preserve_volume = False
me_cube_012.use_remesh_preserve_attributes = False
me_cube_012.use_mirror_vertex_groups = False
me_cube_012.update()
me_cube_013 = bpy.data.meshes.new('Cube.013')
me_cube_013.from_pydata([(1.0, 1.0, 1.0), (1.0, 1.0, -1.0), (1.0, -1.0, 1.0), (1.0, -1.0, -1.0), (-1.0, 1.0, 1.0), (-1.0, 1.0, -1.0), (-1.0, -1.0, 1.0), (-1.0, -1.0, -1.0)], [], [(0, 4, 6, 2), (3, 2, 6, 7), (7, 6, 4, 5), (5, 1, 3, 7), (1, 0, 2, 3), (5, 4, 0, 1)])
_uv = me_cube_013.uv_layers.new(name='UVMap')
_uv.uv.foreach_set('vector', [0.625, 0.5, 0.875, 0.5, 0.875, 0.75, 0.625, 0.75, 0.375, 0.75, 0.625, 0.75, 0.625, 1.0, 0.375, 1.0, 0.375, 0.0, 0.625, 0.0, 0.625, 0.25, 0.375, 0.25, 0.125, 0.5, 0.375, 0.5, 0.375, 0.75, 0.125, 0.75, 0.375, 0.5, 0.625, 0.5, 0.625, 0.75, 0.375, 0.75, 0.375, 0.25, 0.625, 0.25, 0.625, 0.5, 0.375, 0.5])
me_cube_013.materials.append(mat_material_010)
me_cube_013.use_remesh_preserve_volume = False
me_cube_013.use_remesh_preserve_attributes = False
me_cube_013.use_mirror_vertex_groups = False
me_cube_013.update()
me_cube_016 = bpy.data.meshes.new('Cube.016')
me_cube_016.from_pydata([(1.0, 1.0, 1.0), (1.0, 1.0, -1.0), (1.0, -1.0, 1.0), (1.0, -1.0, -1.0), (-1.0, 1.0, 1.0), (-1.0, 1.0, -1.0), (-1.0, -1.0, 1.0), (-1.0, -1.0, -1.0)], [], [(0, 4, 6, 2), (3, 2, 6, 7), (7, 6, 4, 5), (5, 1, 3, 7), (1, 0, 2, 3), (5, 4, 0, 1)])
_uv = me_cube_016.uv_layers.new(name='UVMap')
_uv.uv.foreach_set('vector', [0.625, 0.5, 0.875, 0.5, 0.875, 0.75, 0.625, 0.75, 0.375, 0.75, 0.625, 0.75, 0.625, 1.0, 0.375, 1.0, 0.375, 0.0, 0.625, 0.0, 0.625, 0.25, 0.375, 0.25, 0.125, 0.5, 0.375, 0.5, 0.375, 0.75, 0.125, 0.75, 0.375, 0.5, 0.625, 0.5, 0.625, 0.75, 0.375, 0.75, 0.375, 0.25, 0.625, 0.25, 0.625, 0.5, 0.375, 0.5])
me_cube_016.materials.append(mat_material_013)
me_cube_016.use_remesh_preserve_volume = False
me_cube_016.use_remesh_preserve_attributes = False
me_cube_016.use_mirror_vertex_groups = False
me_cube_016.update()
me_cube_015 = bpy.data.meshes.new('Cube.015')
me_cube_015.from_pydata([(1.0, 1.0, 1.0), (1.0, 1.0, -1.0), (1.0, -1.0, 1.0), (1.0, -1.0, -1.0), (-1.0, 1.0, 1.0), (-1.0, 1.0, -1.0), (-1.0, -1.0, 1.0), (-1.0, -1.0, -1.0)], [], [(0, 4, 6, 2), (3, 2, 6, 7), (7, 6, 4, 5), (5, 1, 3, 7), (1, 0, 2, 3), (5, 4, 0, 1)])
_uv = me_cube_015.uv_layers.new(name='UVMap')
_uv.uv.foreach_set('vector', [0.625, 0.5, 0.875, 0.5, 0.875, 0.75, 0.625, 0.75, 0.375, 0.75, 0.625, 0.75, 0.625, 1.0, 0.375, 1.0, 0.375, 0.0, 0.625, 0.0, 0.625, 0.25, 0.375, 0.25, 0.125, 0.5, 0.375, 0.5, 0.375, 0.75, 0.125, 0.75, 0.375, 0.5, 0.625, 0.5, 0.625, 0.75, 0.375, 0.75, 0.375, 0.25, 0.625, 0.25, 0.625, 0.5, 0.375, 0.5])
me_cube_015.materials.append(mat_material_012)
me_cube_015.use_remesh_preserve_volume = False
me_cube_015.use_remesh_preserve_attributes = False
me_cube_015.use_mirror_vertex_groups = False
me_cube_015.update()
me_cube_014 = bpy.data.meshes.new('Cube.014')
me_cube_014.from_pydata([(1.0, 1.0, 1.0), (1.0, 1.0, -1.0), (1.0, -1.0, 1.0), (1.0, -1.0, -1.0), (-1.0, 1.0, 1.0), (-1.0, 1.0, -1.0), (-1.0, -1.0, 1.0), (-1.0, -1.0, -1.0)], [], [(0, 4, 6, 2), (3, 2, 6, 7), (7, 6, 4, 5), (5, 1, 3, 7), (1, 0, 2, 3), (5, 4, 0, 1)])
_uv = me_cube_014.uv_layers.new(name='UVMap')
_uv.uv.foreach_set('vector', [0.625, 0.5, 0.875, 0.5, 0.875, 0.75, 0.625, 0.75, 0.375, 0.75, 0.625, 0.75, 0.625, 1.0, 0.375, 1.0, 0.375, 0.0, 0.625, 0.0, 0.625, 0.25, 0.375, 0.25, 0.125, 0.5, 0.375, 0.5, 0.375, 0.75, 0.125, 0.75, 0.375, 0.5, 0.625, 0.5, 0.625, 0.75, 0.375, 0.75, 0.375, 0.25, 0.625, 0.25, 0.625, 0.5, 0.375, 0.5])
me_cube_014.materials.append(mat_material_011)
me_cube_014.use_remesh_preserve_volume = False
me_cube_014.use_remesh_preserve_attributes = False
me_cube_014.use_mirror_vertex_groups = False
me_cube_014.update()
me_cube_029 = bpy.data.meshes.new('Cube.029')
me_cube_029.from_pydata([(1.0, 1.0, 1.0), (1.0, 1.0, -1.0), (1.0, -1.0, 1.0), (1.0, -1.0, -1.0), (-1.0, 1.0, 1.0), (-1.0, 1.0, -1.0), (-1.0, -1.0, 1.0), (-1.0, -1.0, -1.0)], [], [(0, 4, 6, 2), (3, 2, 6, 7), (7, 6, 4, 5), (5, 1, 3, 7), (1, 0, 2, 3), (5, 4, 0, 1)])
_uv = me_cube_029.uv_layers.new(name='UVMap')
_uv.uv.foreach_set('vector', [0.625, 0.5, 0.875, 0.5, 0.875, 0.75, 0.625, 0.75, 0.375, 0.75, 0.625, 0.75, 0.625, 1.0, 0.375, 1.0, 0.375, 0.0, 0.625, 0.0, 0.625, 0.25, 0.375, 0.25, 0.125, 0.5, 0.375, 0.5, 0.375, 0.75, 0.125, 0.75, 0.375, 0.5, 0.625, 0.5, 0.625, 0.75, 0.375, 0.75, 0.375, 0.25, 0.625, 0.25, 0.625, 0.5, 0.375, 0.5])
me_cube_029.materials.append(mat_material_025)
me_cube_029.use_remesh_preserve_volume = False
me_cube_029.use_remesh_preserve_attributes = False
me_cube_029.use_mirror_vertex_groups = False
me_cube_029.update()
me_cube_028 = bpy.data.meshes.new('Cube.028')
me_cube_028.from_pydata([(1.0, 1.0, 1.0), (1.0, 1.0, -1.0), (1.0, -1.0, 1.0), (1.0, -1.0, -1.0), (-1.0, 1.0, 1.0), (-1.0, 1.0, -1.0), (-1.0, -1.0, 1.0), (-1.0, -1.0, -1.0)], [], [(0, 4, 6, 2), (3, 2, 6, 7), (7, 6, 4, 5), (5, 1, 3, 7), (1, 0, 2, 3), (5, 4, 0, 1)])
_uv = me_cube_028.uv_layers.new(name='UVMap')
_uv.uv.foreach_set('vector', [0.625, 0.5, 0.875, 0.5, 0.875, 0.75, 0.625, 0.75, 0.375, 0.75, 0.625, 0.75, 0.625, 1.0, 0.375, 1.0, 0.375, 0.0, 0.625, 0.0, 0.625, 0.25, 0.375, 0.25, 0.125, 0.5, 0.375, 0.5, 0.375, 0.75, 0.125, 0.75, 0.375, 0.5, 0.625, 0.5, 0.625, 0.75, 0.375, 0.75, 0.375, 0.25, 0.625, 0.25, 0.625, 0.5, 0.375, 0.5])
me_cube_028.materials.append(mat_material_024)
me_cube_028.use_remesh_preserve_volume = False
me_cube_028.use_remesh_preserve_attributes = False
me_cube_028.use_mirror_vertex_groups = False
me_cube_028.update()
me_cube_027 = bpy.data.meshes.new('Cube.027')
me_cube_027.from_pydata([(1.0, 1.0, 1.0), (1.0, 1.0, -1.0), (1.0, -1.0, 1.0), (1.0, -1.0, -1.0), (-1.0, 1.0, 1.0), (-1.0, 1.0, -1.0), (-1.0, -1.0, 1.0), (-1.0, -1.0, -1.0)], [], [(0, 4, 6, 2), (3, 2, 6, 7), (7, 6, 4, 5), (5, 1, 3, 7), (1, 0, 2, 3), (5, 4, 0, 1)])
_uv = me_cube_027.uv_layers.new(name='UVMap')
_uv.uv.foreach_set('vector', [0.625, 0.5, 0.875, 0.5, 0.875, 0.75, 0.625, 0.75, 0.375, 0.75, 0.625, 0.75, 0.625, 1.0, 0.375, 1.0, 0.375, 0.0, 0.625, 0.0, 0.625, 0.25, 0.375, 0.25, 0.125, 0.5, 0.375, 0.5, 0.375, 0.75, 0.125, 0.75, 0.375, 0.5, 0.625, 0.5, 0.625, 0.75, 0.375, 0.75, 0.375, 0.25, 0.625, 0.25, 0.625, 0.5, 0.375, 0.5])
me_cube_027.materials.append(mat_material_023)
me_cube_027.use_remesh_preserve_volume = False
me_cube_027.use_remesh_preserve_attributes = False
me_cube_027.use_mirror_vertex_groups = False
me_cube_027.update()
me_cube_026 = bpy.data.meshes.new('Cube.026')
me_cube_026.from_pydata([(1.0, 1.0, 1.0), (1.0, 1.0, -1.0), (1.0, -1.0, 1.0), (1.0, -1.0, -1.0), (-1.0, 1.0, 1.0), (-1.0, 1.0, -1.0), (-1.0, -1.0, 1.0), (-1.0, -1.0, -1.0)], [], [(0, 4, 6, 2), (3, 2, 6, 7), (7, 6, 4, 5), (5, 1, 3, 7), (1, 0, 2, 3), (5, 4, 0, 1)])
_uv = me_cube_026.uv_layers.new(name='UVMap')
_uv.uv.foreach_set('vector', [0.625, 0.5, 0.875, 0.5, 0.875, 0.75, 0.625, 0.75, 0.375, 0.75, 0.625, 0.75, 0.625, 1.0, 0.375, 1.0, 0.375, 0.0, 0.625, 0.0, 0.625, 0.25, 0.375, 0.25, 0.125, 0.5, 0.375, 0.5, 0.375, 0.75, 0.125, 0.75, 0.375, 0.5, 0.625, 0.5, 0.625, 0.75, 0.375, 0.75, 0.375, 0.25, 0.625, 0.25, 0.625, 0.5, 0.375, 0.5])
me_cube_026.materials.append(mat_material_022)
me_cube_026.use_remesh_preserve_volume = False
me_cube_026.use_remesh_preserve_attributes = False
me_cube_026.use_mirror_vertex_groups = False
me_cube_026.update()
me_cube_025 = bpy.data.meshes.new('Cube.025')
me_cube_025.from_pydata([(-1.0, -1.0, -1.0), (-1.0, -0.9424, 0.9204), (-1.0, 1.0, -1.0), (-1.0, 0.9614, 0.9204), (1.0, -1.0, -1.0), (1.0, -0.9424, 0.9204), (1.0, 1.0, -1.0), (1.0, 0.9614, 0.9204), (-1.0, -0.7399, -1.0), (-1.0, -0.7399, 1.0), (1.0, -0.7399, -1.0), (1.0, -0.7399, 1.0), (-1.0, -1.0, 0.5533), (-1.0, 1.0, 0.5533), (1.0, 1.0, 0.5533), (1.0, -1.0, 0.5533), (1.0, -0.7399, 0.5533), (-1.0, -0.7399, 0.5533), (-1.0, 0.7846, 1.0), (1.0, 0.7846, -1.0), (-1.0, 0.7846, -1.0), (1.0, 0.7846, 1.0), (1.0, 0.7846, 0.5533), (-1.0, 0.7846, 0.5533)], [], [(23, 18, 3, 13), (13, 3, 7, 14), (16, 11, 5, 15), (15, 5, 1, 12), (8, 10, 4, 0), (11, 9, 1, 5), (21, 18, 9, 11), (20, 19, 10, 8), (22, 21, 11, 16), (12, 1, 9, 17), (0, 12, 17, 8), (19, 22, 16, 10), (4, 15, 12, 0), (10, 16, 15, 4), (2, 13, 14, 6), (20, 23, 13, 2), (8, 17, 23, 20), (6, 14, 22, 19), (14, 7, 21, 22), (2, 6, 19, 20), (7, 3, 18, 21), (17, 9, 18, 23)])
_uv = me_cube_025.uv_layers.new(name='UVMap')
_uv.uv.foreach_set('vector', [0.5692, 0.1627, 0.625, 0.1627, 0.625, 0.25, 0.5692, 0.25, 0.5692, 0.25, 0.625, 0.25, 0.625, 0.5, 0.5692, 0.5, 0.5692, 0.7175, 0.625, 0.7175, 0.625, 0.75, 0.5692, 0.75, 0.5692, 0.75, 0.625, 0.75, 0.625, 1.0, 0.5692, 1.0, 0.125, 0.7175, 0.375, 0.7175, 0.375, 0.75, 0.125, 0.75, 0.625, 0.7175, 0.875, 0.7175, 0.875, 0.75, 0.625, 0.75, 0.625, 0.5873, 0.875, 0.5873, 0.875, 0.7175, 0.625, 0.7175, 0.125, 0.5873, 0.375, 0.5873, 0.375, 0.7175, 0.125, 0.7175, 0.5692, 0.5873, 0.625, 0.5873, 0.625, 0.7175, 0.5692, 0.7175, 0.5692, 0.0, 0.625, 0.0, 0.625, 0.03251, 0.5692, 0.03251, 0.375, 0.0, 0.5692, 0.0, 0.5692, 0.03251, 0.375, 0.03251, 0.375, 0.5873, 0.5692, 0.5873, 0.5692, 0.7175, 0.375, 0.7175, 0.375, 0.75, 0.5692, 0.75, 0.5692, 1.0, 0.375, 1.0, 0.375, 0.7175, 0.5692, 0.7175, 0.5692, 0.75, 0.375, 0.75, 0.375, 0.25, 0.5692, 0.25, 0.5692, 0.5, 0.375, 0.5, 0.375, 0.1627, 0.5692, 0.1627, 0.5692, 0.25, 0.375, 0.25, 0.375, 0.03251, 0.5692, 0.03251, 0.5692, 0.1627, 0.375, 0.1627, 0.375, 0.5, 0.5692, 0.5, 0.5692, 0.5873, 0.375, 0.5873, 0.5692, 0.5, 0.625, 0.5, 0.625, 0.5873, 0.5692, 0.5873, 0.125, 0.5, 0.375, 0.5, 0.375, 0.5873, 0.125, 0.5873, 0.625, 0.5, 0.875, 0.5, 0.875, 0.5873, 0.625, 0.5873, 0.5692, 0.03251, 0.625, 0.03251, 0.625, 0.1627, 0.5692, 0.1627])
me_cube_025.use_remesh_fix_poles = True
me_cube_025.use_remesh_preserve_attributes = False
me_cube_025.update()
me_cube_024 = bpy.data.meshes.new('Cube.024')
me_cube_024.from_pydata([(1.0, 1.0, 1.0), (1.0, 1.0, -1.0), (1.0, -1.0, 1.0), (1.0, -1.0, -1.0), (-1.0, 1.0, 1.0), (-1.0, 1.0, -1.0), (-1.0, -1.0, 1.0), (-1.0, -1.0, -1.0)], [], [(0, 4, 6, 2), (3, 2, 6, 7), (7, 6, 4, 5), (5, 1, 3, 7), (1, 0, 2, 3), (5, 4, 0, 1)])
_uv = me_cube_024.uv_layers.new(name='UVMap')
_uv.uv.foreach_set('vector', [0.625, 0.5, 0.875, 0.5, 0.875, 0.75, 0.625, 0.75, 0.375, 0.75, 0.625, 0.75, 0.625, 1.0, 0.375, 1.0, 0.375, 0.0, 0.625, 0.0, 0.625, 0.25, 0.375, 0.25, 0.125, 0.5, 0.375, 0.5, 0.375, 0.75, 0.125, 0.75, 0.375, 0.5, 0.625, 0.5, 0.625, 0.75, 0.375, 0.75, 0.375, 0.25, 0.625, 0.25, 0.625, 0.5, 0.375, 0.5])
me_cube_024.materials.append(mat_material_021)
me_cube_024.use_remesh_preserve_volume = False
me_cube_024.use_remesh_preserve_attributes = False
me_cube_024.use_mirror_vertex_groups = False
me_cube_024.update()
me_cube_023 = bpy.data.meshes.new('Cube.023')
me_cube_023.from_pydata([(1.0, 1.0, 1.0), (1.0, 1.0, -1.0), (1.0, -1.0, 1.0), (1.0, -1.0, -1.0), (-1.0, 1.0, 1.0), (-1.0, 1.0, -1.0), (-1.0, -1.0, 1.0), (-1.0, -1.0, -1.0)], [], [(0, 4, 6, 2), (3, 2, 6, 7), (7, 6, 4, 5), (5, 1, 3, 7), (1, 0, 2, 3), (5, 4, 0, 1)])
_uv = me_cube_023.uv_layers.new(name='UVMap')
_uv.uv.foreach_set('vector', [0.625, 0.5, 0.875, 0.5, 0.875, 0.75, 0.625, 0.75, 0.375, 0.75, 0.625, 0.75, 0.625, 1.0, 0.375, 1.0, 0.375, 0.0, 0.625, 0.0, 0.625, 0.25, 0.375, 0.25, 0.125, 0.5, 0.375, 0.5, 0.375, 0.75, 0.125, 0.75, 0.375, 0.5, 0.625, 0.5, 0.625, 0.75, 0.375, 0.75, 0.375, 0.25, 0.625, 0.25, 0.625, 0.5, 0.375, 0.5])
me_cube_023.materials.append(mat_material_020)
me_cube_023.use_remesh_preserve_volume = False
me_cube_023.use_remesh_preserve_attributes = False
me_cube_023.use_mirror_vertex_groups = False
me_cube_023.update()
me_cube_022 = bpy.data.meshes.new('Cube.022')
me_cube_022.from_pydata([(1.0, 1.0, 1.0), (1.0, 1.0, -1.0), (1.0, -1.0, 1.0), (1.0, -1.0, -1.0), (-1.0, 1.0, 1.0), (-1.0, 1.0, -1.0), (-1.0, -1.0, 1.0), (-1.0, -1.0, -1.0)], [], [(0, 4, 6, 2), (3, 2, 6, 7), (7, 6, 4, 5), (5, 1, 3, 7), (1, 0, 2, 3), (5, 4, 0, 1)])
_uv = me_cube_022.uv_layers.new(name='UVMap')
_uv.uv.foreach_set('vector', [0.625, 0.5, 0.875, 0.5, 0.875, 0.75, 0.625, 0.75, 0.375, 0.75, 0.625, 0.75, 0.625, 1.0, 0.375, 1.0, 0.375, 0.0, 0.625, 0.0, 0.625, 0.25, 0.375, 0.25, 0.125, 0.5, 0.375, 0.5, 0.375, 0.75, 0.125, 0.75, 0.375, 0.5, 0.625, 0.5, 0.625, 0.75, 0.375, 0.75, 0.375, 0.25, 0.625, 0.25, 0.625, 0.5, 0.375, 0.5])
me_cube_022.materials.append(mat_material_019)
me_cube_022.use_remesh_preserve_volume = False
me_cube_022.use_remesh_preserve_attributes = False
me_cube_022.use_mirror_vertex_groups = False
me_cube_022.update()
me_cube_021 = bpy.data.meshes.new('Cube.021')
me_cube_021.from_pydata([(1.0, 1.0, 1.0), (1.0, 1.0, -1.0), (1.0, -1.0, 1.0), (1.0, -1.0, -1.0), (-1.0, 1.0, 1.0), (-1.0, 1.0, -1.0), (-1.0, -1.0, 1.0), (-1.0, -1.0, -1.0)], [], [(0, 4, 6, 2), (3, 2, 6, 7), (7, 6, 4, 5), (5, 1, 3, 7), (1, 0, 2, 3), (5, 4, 0, 1)])
_uv = me_cube_021.uv_layers.new(name='UVMap')
_uv.uv.foreach_set('vector', [0.625, 0.5, 0.875, 0.5, 0.875, 0.75, 0.625, 0.75, 0.375, 0.75, 0.625, 0.75, 0.625, 1.0, 0.375, 1.0, 0.375, 0.0, 0.625, 0.0, 0.625, 0.25, 0.375, 0.25, 0.125, 0.5, 0.375, 0.5, 0.375, 0.75, 0.125, 0.75, 0.375, 0.5, 0.625, 0.5, 0.625, 0.75, 0.375, 0.75, 0.375, 0.25, 0.625, 0.25, 0.625, 0.5, 0.375, 0.5])
me_cube_021.materials.append(mat_material_018)
me_cube_021.use_remesh_preserve_volume = False
me_cube_021.use_remesh_preserve_attributes = False
me_cube_021.use_mirror_vertex_groups = False
me_cube_021.update()
me_cube_020 = bpy.data.meshes.new('Cube.020')
me_cube_020.from_pydata([(1.0, 1.0, 1.0), (1.0, 1.0, -1.0), (1.0, -1.0, 1.0), (1.0, -1.0, -1.0), (-1.0, 1.0, 1.0), (-1.0, 1.0, -1.0), (-1.0, -1.0, 1.0), (-1.0, -1.0, -1.0)], [], [(0, 4, 6, 2), (3, 2, 6, 7), (7, 6, 4, 5), (5, 1, 3, 7), (1, 0, 2, 3), (5, 4, 0, 1)])
_uv = me_cube_020.uv_layers.new(name='UVMap')
_uv.uv.foreach_set('vector', [0.625, 0.5, 0.875, 0.5, 0.875, 0.75, 0.625, 0.75, 0.375, 0.75, 0.625, 0.75, 0.625, 1.0, 0.375, 1.0, 0.375, 0.0, 0.625, 0.0, 0.625, 0.25, 0.375, 0.25, 0.125, 0.5, 0.375, 0.5, 0.375, 0.75, 0.125, 0.75, 0.375, 0.5, 0.625, 0.5, 0.625, 0.75, 0.375, 0.75, 0.375, 0.25, 0.625, 0.25, 0.625, 0.5, 0.375, 0.5])
me_cube_020.materials.append(mat_material_017)
me_cube_020.use_remesh_preserve_volume = False
me_cube_020.use_remesh_preserve_attributes = False
me_cube_020.use_mirror_vertex_groups = False
me_cube_020.update()
me_cube_019 = bpy.data.meshes.new('Cube.019')
me_cube_019.from_pydata([(1.0, 1.0, 1.0), (1.0, 1.0, -1.0), (1.0, -1.0, 1.0), (1.0, -1.0, -1.0), (-1.0, 1.0, 1.0), (-1.0, 1.0, -1.0), (-1.0, -1.0, 1.0), (-1.0, -1.0, -1.0)], [], [(0, 4, 6, 2), (3, 2, 6, 7), (7, 6, 4, 5), (5, 1, 3, 7), (1, 0, 2, 3), (5, 4, 0, 1)])
_uv = me_cube_019.uv_layers.new(name='UVMap')
_uv.uv.foreach_set('vector', [0.625, 0.5, 0.875, 0.5, 0.875, 0.75, 0.625, 0.75, 0.375, 0.75, 0.625, 0.75, 0.625, 1.0, 0.375, 1.0, 0.375, 0.0, 0.625, 0.0, 0.625, 0.25, 0.375, 0.25, 0.125, 0.5, 0.375, 0.5, 0.375, 0.75, 0.125, 0.75, 0.375, 0.5, 0.625, 0.5, 0.625, 0.75, 0.375, 0.75, 0.375, 0.25, 0.625, 0.25, 0.625, 0.5, 0.375, 0.5])
me_cube_019.materials.append(mat_material_016)
me_cube_019.use_remesh_preserve_volume = False
me_cube_019.use_remesh_preserve_attributes = False
me_cube_019.use_mirror_vertex_groups = False
me_cube_019.update()
me_cube_018 = bpy.data.meshes.new('Cube.018')
me_cube_018.from_pydata([(1.0, 1.0, 1.0), (1.0, 1.0, -1.0), (1.0, -1.0, 1.0), (1.0, -1.0, -1.0), (-1.0, 1.0, 1.0), (-1.0, 1.0, -1.0), (-1.0, -1.0, 1.0), (-1.0, -1.0, -1.0)], [], [(0, 4, 6, 2), (3, 2, 6, 7), (7, 6, 4, 5), (5, 1, 3, 7), (1, 0, 2, 3), (5, 4, 0, 1)])
_uv = me_cube_018.uv_layers.new(name='UVMap')
_uv.uv.foreach_set('vector', [0.625, 0.5, 0.875, 0.5, 0.875, 0.75, 0.625, 0.75, 0.375, 0.75, 0.625, 0.75, 0.625, 1.0, 0.375, 1.0, 0.375, 0.0, 0.625, 0.0, 0.625, 0.25, 0.375, 0.25, 0.125, 0.5, 0.375, 0.5, 0.375, 0.75, 0.125, 0.75, 0.375, 0.5, 0.625, 0.5, 0.625, 0.75, 0.375, 0.75, 0.375, 0.25, 0.625, 0.25, 0.625, 0.5, 0.375, 0.5])
me_cube_018.materials.append(mat_material_015)
me_cube_018.use_remesh_preserve_volume = False
me_cube_018.use_remesh_preserve_attributes = False
me_cube_018.use_mirror_vertex_groups = False
me_cube_018.update()
me_cube_017 = bpy.data.meshes.new('Cube.017')
me_cube_017.from_pydata([(1.0, 1.0, 1.0), (1.0, 1.0, -1.0), (1.0, -1.0, 1.0), (1.0, -1.0, -1.0), (-1.0, 1.0, 1.0), (-1.0, 1.0, -1.0), (-1.0, -1.0, 1.0), (-1.0, -1.0, -1.0)], [], [(0, 4, 6, 2), (3, 2, 6, 7), (7, 6, 4, 5), (5, 1, 3, 7), (1, 0, 2, 3), (5, 4, 0, 1)])
_uv = me_cube_017.uv_layers.new(name='UVMap')
_uv.uv.foreach_set('vector', [0.625, 0.5, 0.875, 0.5, 0.875, 0.75, 0.625, 0.75, 0.375, 0.75, 0.625, 0.75, 0.625, 1.0, 0.375, 1.0, 0.375, 0.0, 0.625, 0.0, 0.625, 0.25, 0.375, 0.25, 0.125, 0.5, 0.375, 0.5, 0.375, 0.75, 0.125, 0.75, 0.375, 0.5, 0.625, 0.5, 0.625, 0.75, 0.375, 0.75, 0.375, 0.25, 0.625, 0.25, 0.625, 0.5, 0.375, 0.5])
me_cube_017.materials.append(mat_material_014)
me_cube_017.use_remesh_preserve_volume = False
me_cube_017.use_remesh_preserve_attributes = False
me_cube_017.use_mirror_vertex_groups = False
me_cube_017.update()

# ---- objects
ob_cube = bpy.data.objects.new('Cube', me_cube)
ob_cube_001 = bpy.data.objects.new('Cube.001', me_cube_001)
ob_cube_002 = bpy.data.objects.new('Cube.002', me_cube_002)
ob_cube_003 = bpy.data.objects.new('Cube.003', me_cube_003)
ob_cube_005 = bpy.data.objects.new('Cube.005', me_cube_005)
ob_cube_004 = bpy.data.objects.new('Cube.004', me_cube_004)
ob_cube_006 = bpy.data.objects.new('Cube.006', me_cube_006)
ob_cube_008 = bpy.data.objects.new('Cube.008', me_cube_009)
ob_cube_007 = bpy.data.objects.new('Cube.007', me_cube_008)
ob_cube_009 = bpy.data.objects.new('Cube.009', me_cube_011)
ob_cube_010 = bpy.data.objects.new('Cube.010', me_cube_012)
ob_cube_011 = bpy.data.objects.new('Cube.011', me_cube_013)
ob_cube_014 = bpy.data.objects.new('Cube.014', me_cube_016)
ob_cube_013 = bpy.data.objects.new('Cube.013', me_cube_015)
ob_cube_012 = bpy.data.objects.new('Cube.012', me_cube_014)
ob_cube_027 = bpy.data.objects.new('Cube.027', me_cube_029)
ob_cube_026 = bpy.data.objects.new('Cube.026', me_cube_028)
ob_cube_025 = bpy.data.objects.new('Cube.025', me_cube_027)
ob_cube_024 = bpy.data.objects.new('Cube.024', me_cube_026)
ob_cube_023 = bpy.data.objects.new('Cube.023', me_cube_025)
ob_cube_022 = bpy.data.objects.new('Cube.022', me_cube_024)
ob_cube_021 = bpy.data.objects.new('Cube.021', me_cube_023)
ob_cube_020 = bpy.data.objects.new('Cube.020', me_cube_022)
ob_cube_019 = bpy.data.objects.new('Cube.019', me_cube_021)
ob_cube_018 = bpy.data.objects.new('Cube.018', me_cube_020)
ob_cube_017 = bpy.data.objects.new('Cube.017', me_cube_019)
ob_cube_016 = bpy.data.objects.new('Cube.016', me_cube_018)
ob_cube_015 = bpy.data.objects.new('Cube.015', me_cube_017)

# ---- transforms, parenting, visibility, modifiers, constraints
ob_cube.location = (-3.048, 0.0, 0.0)
ob_cube.scale = (0.2005, 0.2005, 3.765)
ob_cube.lock_rotations_4d = False
ob_cube.empty_display_type = 'ARROWS'
ob_cube.lineart.crease_threshold = 0.0
ob_cube_001.location = (3.048, 0.0, 0.0)
ob_cube_001.scale = (0.2005, 0.2005, 3.765)
ob_cube_001.lock_rotations_4d = False
ob_cube_001.empty_display_type = 'ARROWS'
ob_cube_001.lineart.crease_threshold = 0.0
ob_cube_002.location = (3.048, -5.892, 0.0)
ob_cube_002.scale = (0.2005, 0.2005, 3.765)
ob_cube_002.lock_rotations_4d = False
ob_cube_002.empty_display_type = 'ARROWS'
ob_cube_002.lineart.crease_threshold = 0.0
ob_cube_003.location = (3.048, -12.07, 0.0)
ob_cube_003.scale = (0.2005, 0.2005, 3.765)
ob_cube_003.lock_rotations_4d = False
ob_cube_003.empty_display_type = 'ARROWS'
ob_cube_003.lineart.crease_threshold = 0.0
ob_cube_005.location = (-3.007, -5.892, 0.0)
ob_cube_005.scale = (0.2005, 0.2005, 3.765)
ob_cube_005.lock_rotations_4d = False
ob_cube_005.empty_display_type = 'ARROWS'
ob_cube_005.lineart.crease_threshold = 0.0
ob_cube_004.location = (-3.007, -12.07, 0.0)
ob_cube_004.scale = (0.2005, 0.2005, 3.765)
ob_cube_004.lock_rotations_4d = False
ob_cube_004.empty_display_type = 'ARROWS'
ob_cube_004.lineart.crease_threshold = 0.0
ob_cube_006.location = (0.0, 0.0, 3.885)
ob_cube_006.scale = (3.927, 0.4982, 0.2411)
_m = ob_cube_006.modifiers.new('Array', 'ARRAY')
_m.count = 16
_m.relative_offset_displace = (0.0, -1.2, 0.0)
ob_cube_008.location = (3.048, -18.0, 0.0)
ob_cube_008.scale = (0.2005, 0.2005, 3.765)
ob_cube_008.lock_rotations_4d = False
ob_cube_008.empty_display_type = 'ARROWS'
ob_cube_008.lineart.crease_threshold = 0.0
ob_cube_007.location = (-3.007, -18.0, 0.0)
ob_cube_007.scale = (0.2005, 0.2005, 3.765)
ob_cube_007.lock_rotations_4d = False
ob_cube_007.empty_display_type = 'ARROWS'
ob_cube_007.lineart.crease_threshold = 0.0
ob_cube_009.location = (3.048, -2.982, 3.624)
ob_cube_009.rotation_euler = (-1.571, -0.0, 0.0)
ob_cube_009.scale = (0.2005, 0.2005, 2.961)
ob_cube_009.lock_rotations_4d = False
ob_cube_009.empty_display_type = 'ARROWS'
ob_cube_009.lineart.crease_threshold = 0.0
ob_cube_010.location = (3.048, -9.007, 3.624)
ob_cube_010.rotation_euler = (-1.571, -0.0, 0.0)
ob_cube_010.scale = (0.2005, 0.2005, 2.961)
ob_cube_010.lock_rotations_4d = False
ob_cube_010.empty_display_type = 'ARROWS'
ob_cube_010.lineart.crease_threshold = 0.0
ob_cube_011.location = (3.048, -15.09, 3.624)
ob_cube_011.rotation_euler = (-1.571, -0.0, 0.0)
ob_cube_011.scale = (0.2005, 0.2005, 2.961)
ob_cube_011.lock_rotations_4d = False
ob_cube_011.empty_display_type = 'ARROWS'
ob_cube_011.lineart.crease_threshold = 0.0
ob_cube_014.location = (-3.047, -2.982, 3.624)
ob_cube_014.rotation_euler = (-1.571, -0.0, 0.0)
ob_cube_014.scale = (0.2005, 0.2005, 2.961)
ob_cube_014.lock_rotations_4d = False
ob_cube_014.empty_display_type = 'ARROWS'
ob_cube_014.lineart.crease_threshold = 0.0
ob_cube_013.location = (-3.047, -9.007, 3.624)
ob_cube_013.rotation_euler = (-1.571, -0.0, 0.0)
ob_cube_013.scale = (0.2005, 0.2005, 2.961)
ob_cube_013.lock_rotations_4d = False
ob_cube_013.empty_display_type = 'ARROWS'
ob_cube_013.lineart.crease_threshold = 0.0
ob_cube_012.location = (-3.047, -15.09, 3.624)
ob_cube_012.rotation_euler = (-1.571, -0.0, 0.0)
ob_cube_012.scale = (0.2005, 0.2005, 2.961)
ob_cube_012.lock_rotations_4d = False
ob_cube_012.empty_display_type = 'ARROWS'
ob_cube_012.lineart.crease_threshold = 0.0
ob_cube_027.location = (3.048, -24.41, 0.0)
ob_cube_027.scale = (0.2005, 0.2005, 3.765)
ob_cube_027.lock_rotations_4d = False
ob_cube_027.empty_display_type = 'ARROWS'
ob_cube_027.lineart.crease_threshold = 0.0
ob_cube_026.location = (3.048, -30.59, 0.0)
ob_cube_026.scale = (0.2005, 0.2005, 3.765)
ob_cube_026.lock_rotations_4d = False
ob_cube_026.empty_display_type = 'ARROWS'
ob_cube_026.lineart.crease_threshold = 0.0
ob_cube_025.location = (-3.007, -30.59, 0.0)
ob_cube_025.scale = (0.2005, 0.2005, 3.765)
ob_cube_025.lock_rotations_4d = False
ob_cube_025.empty_display_type = 'ARROWS'
ob_cube_025.lineart.crease_threshold = 0.0
ob_cube_024.location = (-3.007, -24.41, 0.0)
ob_cube_024.scale = (0.2005, 0.2005, 3.765)
ob_cube_024.lock_rotations_4d = False
ob_cube_024.empty_display_type = 'ARROWS'
ob_cube_024.lineart.crease_threshold = 0.0
ob_cube_023.location = (0.0, -19.12, 3.885)
ob_cube_023.scale = (3.927, 0.4982, 0.2411)
_m = ob_cube_023.modifiers.new('Array', 'ARRAY')
_m.count = 16
_m.relative_offset_displace = (0.0, -1.2, 0.0)
ob_cube_022.location = (-3.007, -36.51, 0.0)
ob_cube_022.scale = (0.2005, 0.2005, 3.765)
ob_cube_022.lock_rotations_4d = False
ob_cube_022.empty_display_type = 'ARROWS'
ob_cube_022.lineart.crease_threshold = 0.0
ob_cube_021.location = (3.048, -36.51, 0.0)
ob_cube_021.scale = (0.2005, 0.2005, 3.765)
ob_cube_021.lock_rotations_4d = False
ob_cube_021.empty_display_type = 'ARROWS'
ob_cube_021.lineart.crease_threshold = 0.0
ob_cube_020.location = (3.048, -21.25, 3.624)
ob_cube_020.rotation_euler = (-1.571, -0.0, 0.0)
ob_cube_020.scale = (0.2005, 0.2005, 3.137)
ob_cube_020.lock_rotations_4d = False
ob_cube_020.empty_display_type = 'ARROWS'
ob_cube_020.lineart.crease_threshold = 0.0
ob_cube_019.location = (3.048, -27.52, 3.624)
ob_cube_019.rotation_euler = (-1.571, -0.0, 0.0)
ob_cube_019.scale = (0.2005, 0.2005, 2.961)
ob_cube_019.lock_rotations_4d = False
ob_cube_019.empty_display_type = 'ARROWS'
ob_cube_019.lineart.crease_threshold = 0.0
ob_cube_018.location = (3.048, -33.6, 3.624)
ob_cube_018.rotation_euler = (-1.571, -0.0, 0.0)
ob_cube_018.scale = (0.2005, 0.2005, 2.961)
ob_cube_018.lock_rotations_4d = False
ob_cube_018.empty_display_type = 'ARROWS'
ob_cube_018.lineart.crease_threshold = 0.0
ob_cube_017.location = (-3.047, -33.6, 3.624)
ob_cube_017.rotation_euler = (-1.571, -0.0, 0.0)
ob_cube_017.scale = (0.2005, 0.2005, 2.961)
ob_cube_017.lock_rotations_4d = False
ob_cube_017.empty_display_type = 'ARROWS'
ob_cube_017.lineart.crease_threshold = 0.0
ob_cube_016.location = (-3.047, -27.52, 3.624)
ob_cube_016.rotation_euler = (-1.571, -0.0, 0.0)
ob_cube_016.scale = (0.2005, 0.2005, 2.961)
ob_cube_016.lock_rotations_4d = False
ob_cube_016.empty_display_type = 'ARROWS'
ob_cube_016.lineart.crease_threshold = 0.0
ob_cube_015.location = (-3.047, -21.19, 3.624)
ob_cube_015.rotation_euler = (-1.571, -0.0, 0.0)
ob_cube_015.scale = (0.2005, 0.2005, 3.118)
ob_cube_015.lock_rotations_4d = False
ob_cube_015.empty_display_type = 'ARROWS'
ob_cube_015.lineart.crease_threshold = 0.0

# ---- collection membership
col_collection.objects.link(ob_cube)
col_collection.objects.link(ob_cube_001)
col_collection.objects.link(ob_cube_002)
col_collection.objects.link(ob_cube_003)
col_collection.objects.link(ob_cube_005)
col_collection.objects.link(ob_cube_004)
col_collection.objects.link(ob_cube_006)
col_collection.objects.link(ob_cube_008)
col_collection.objects.link(ob_cube_007)
col_collection.objects.link(ob_cube_009)
col_collection.objects.link(ob_cube_010)
col_collection.objects.link(ob_cube_011)
col_collection.objects.link(ob_cube_014)
col_collection.objects.link(ob_cube_013)
col_collection.objects.link(ob_cube_012)
col_collection.objects.link(ob_cube_027)
col_collection.objects.link(ob_cube_026)
col_collection.objects.link(ob_cube_025)
col_collection.objects.link(ob_cube_024)
col_collection.objects.link(ob_cube_023)
col_collection.objects.link(ob_cube_022)
col_collection.objects.link(ob_cube_021)
col_collection.objects.link(ob_cube_020)
col_collection.objects.link(ob_cube_019)
col_collection.objects.link(ob_cube_018)
col_collection.objects.link(ob_cube_017)
col_collection.objects.link(ob_cube_016)
col_collection.objects.link(ob_cube_015)

# ---- scene / render settings (as saved in the file)
scene.frame_start = 1; scene.frame_end = 250; scene.frame_set(1)
scene.render.engine = 'BLENDER_EEVEE_NEXT'
scene.cycles.sampling_pattern = 'TABULATED_SOBOL'
scene.cycles.use_light_tree = False
scene.view_settings.view_transform = 'Filmic'
bpy.context.view_layer.update()

# ---- added for rendering (the .blend has no active camera and no usable light): camera, sun
cam_auto = bpy.data.cameras.new('AutoCamera')
cam_auto.lens = 50.0
cam_auto.sensor_width = 36.0
cam_auto.clip_end = 1000.0
ob_auto_camera = bpy.data.objects.new('AutoCamera', cam_auto)
scene.collection.objects.link(ob_auto_camera)
ob_auto_camera.location = (36.6783, -62.5394, 29.5232)
ob_auto_camera.rotation_euler = (1.09748, -7.21219e-08, 0.694738)
scene.camera = ob_auto_camera
light_auto_sun = bpy.data.lights.new('AutoSun', 'SUN')
light_auto_sun.energy = 3.0
light_auto_sun.angle = 0.0523599
ob_auto_sun = bpy.data.objects.new('AutoSun', light_auto_sun)
scene.collection.objects.link(ob_auto_sun)
ob_auto_sun.rotation_euler = (0.872665, 0.174533, 0.523599)
bpy.context.view_layer.update()

